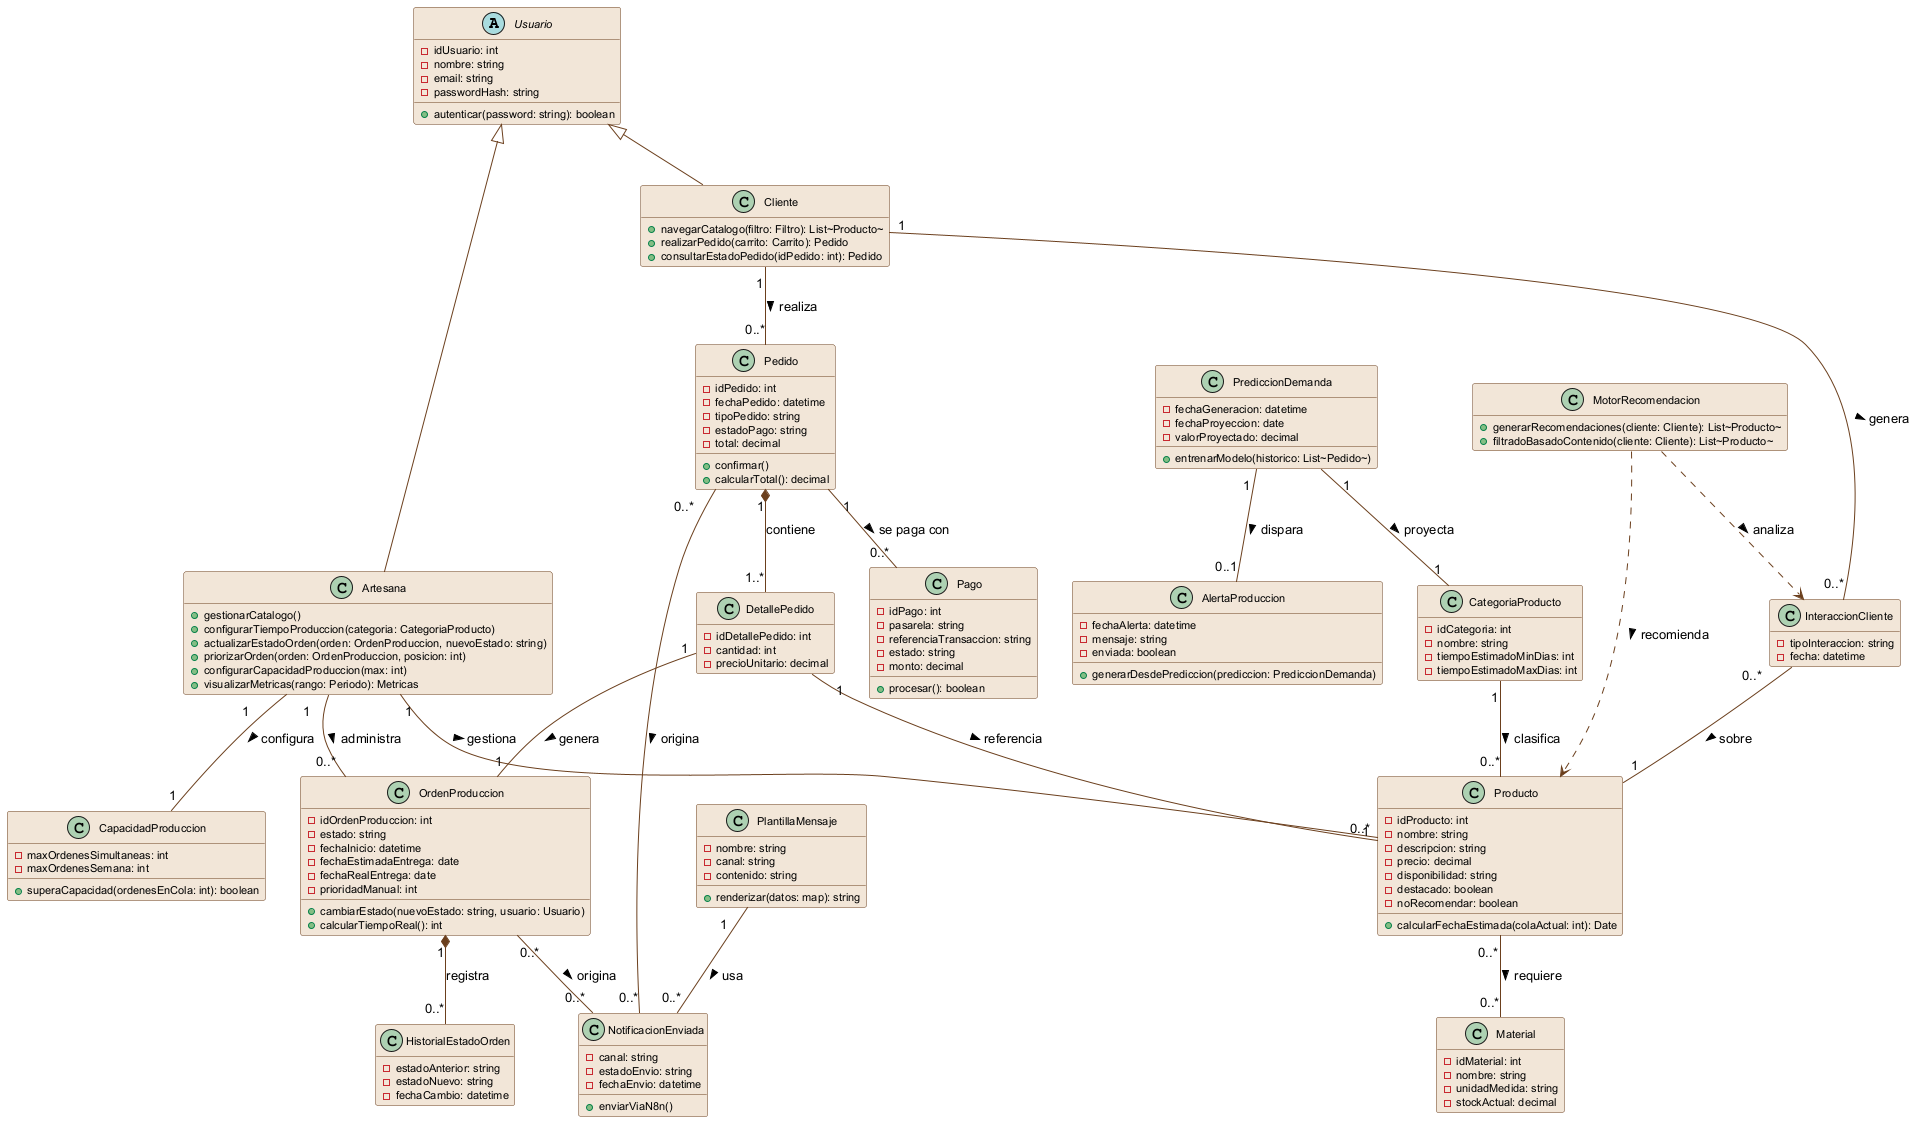

The diagram above was rendered by PlantUML. Its source (embedded in the PNG):
@startuml diagrama_clases
skinparam class {
  BackgroundColor #F2E6D8
  BorderColor #6B3F1D
  ArrowColor #6B3F1D
  AttributeFontSize 11
}
hide empty members

abstract class Usuario {
  - idUsuario: int
  - nombre: string
  - email: string
  - passwordHash: string
  + autenticar(password: string): boolean
}

class Artesana extends Usuario {
  + gestionarCatalogo()
  + configurarTiempoProduccion(categoria: CategoriaProducto)
  + actualizarEstadoOrden(orden: OrdenProduccion, nuevoEstado: string)
  + priorizarOrden(orden: OrdenProduccion, posicion: int)
  + configurarCapacidadProduccion(max: int)
  + visualizarMetricas(rango: Periodo): Metricas
}

class Cliente extends Usuario {
  + navegarCatalogo(filtro: Filtro): List~Producto~
  + realizarPedido(carrito: Carrito): Pedido
  + consultarEstadoPedido(idPedido: int): Pedido
}

class CategoriaProducto {
  - idCategoria: int
  - nombre: string
  - tiempoEstimadoMinDias: int
  - tiempoEstimadoMaxDias: int
}

class Producto {
  - idProducto: int
  - nombre: string
  - descripcion: string
  - precio: decimal
  - disponibilidad: string
  - destacado: boolean
  - noRecomendar: boolean
  + calcularFechaEstimada(colaActual: int): Date
}

class Material {
  - idMaterial: int
  - nombre: string
  - unidadMedida: string
  - stockActual: decimal
}

class CapacidadProduccion {
  - maxOrdenesSimultaneas: int
  - maxOrdenesSemana: int
  + superaCapacidad(ordenesEnCola: int): boolean
}

class Pedido {
  - idPedido: int
  - fechaPedido: datetime
  - tipoPedido: string
  - estadoPago: string
  - total: decimal
  + confirmar()
  + calcularTotal(): decimal
}

class DetallePedido {
  - idDetallePedido: int
  - cantidad: int
  - precioUnitario: decimal
}

class Pago {
  - idPago: int
  - pasarela: string
  - referenciaTransaccion: string
  - estado: string
  - monto: decimal
  + procesar(): boolean
}

class OrdenProduccion {
  - idOrdenProduccion: int
  - estado: string
  - fechaInicio: datetime
  - fechaEstimadaEntrega: date
  - fechaRealEntrega: date
  - prioridadManual: int
  + cambiarEstado(nuevoEstado: string, usuario: Usuario)
  + calcularTiempoReal(): int
}

class HistorialEstadoOrden {
  - estadoAnterior: string
  - estadoNuevo: string
  - fechaCambio: datetime
}

class InteraccionCliente {
  - tipoInteraccion: string
  - fecha: datetime
}

class MotorRecomendacion {
  + generarRecomendaciones(cliente: Cliente): List~Producto~
  + filtradoBasadoContenido(cliente: Cliente): List~Producto~
}

class PrediccionDemanda {
  - fechaGeneracion: datetime
  - fechaProyeccion: date
  - valorProyectado: decimal
  + entrenarModelo(historico: List~Pedido~)
}

class AlertaProduccion {
  - fechaAlerta: datetime
  - mensaje: string
  - enviada: boolean
  + generarDesdePrediccion(prediccion: PrediccionDemanda)
}

class PlantillaMensaje {
  - nombre: string
  - canal: string
  - contenido: string
  + renderizar(datos: map): string
}

class NotificacionEnviada {
  - canal: string
  - estadoEnvio: string
  - fechaEnvio: datetime
  + enviarViaN8n()
}

Artesana "1" -- "0..*" Producto : gestiona >
Artesana "1" -- "0..*" OrdenProduccion : administra >
Artesana "1" -- "1" CapacidadProduccion : configura >
Cliente "1" -- "0..*" Pedido : realiza >
Cliente "1" -- "0..*" InteraccionCliente : genera >
CategoriaProducto "1" -- "0..*" Producto : clasifica >
Producto "0..*" -- "0..*" Material : requiere >
Pedido "1" *-- "1..*" DetallePedido : contiene
Pedido "1" -- "0..*" Pago : se paga con >
DetallePedido "1" -- "1" Producto : referencia >
DetallePedido "1" -- "1" OrdenProduccion : genera >
OrdenProduccion "1" *-- "0..*" HistorialEstadoOrden : registra
OrdenProduccion "0..*" -- "0..*" NotificacionEnviada : origina >
Pedido "0..*" -- "0..*" NotificacionEnviada : origina >
InteraccionCliente "0..*" -- "1" Producto : sobre >
MotorRecomendacion ..> Producto : recomienda >
MotorRecomendacion ..> InteraccionCliente : analiza >
PrediccionDemanda "1" -- "1" CategoriaProducto : proyecta >
PrediccionDemanda "1" -- "0..1" AlertaProduccion : dispara >
PlantillaMensaje "1" -- "0..*" NotificacionEnviada : usa >
@enduml